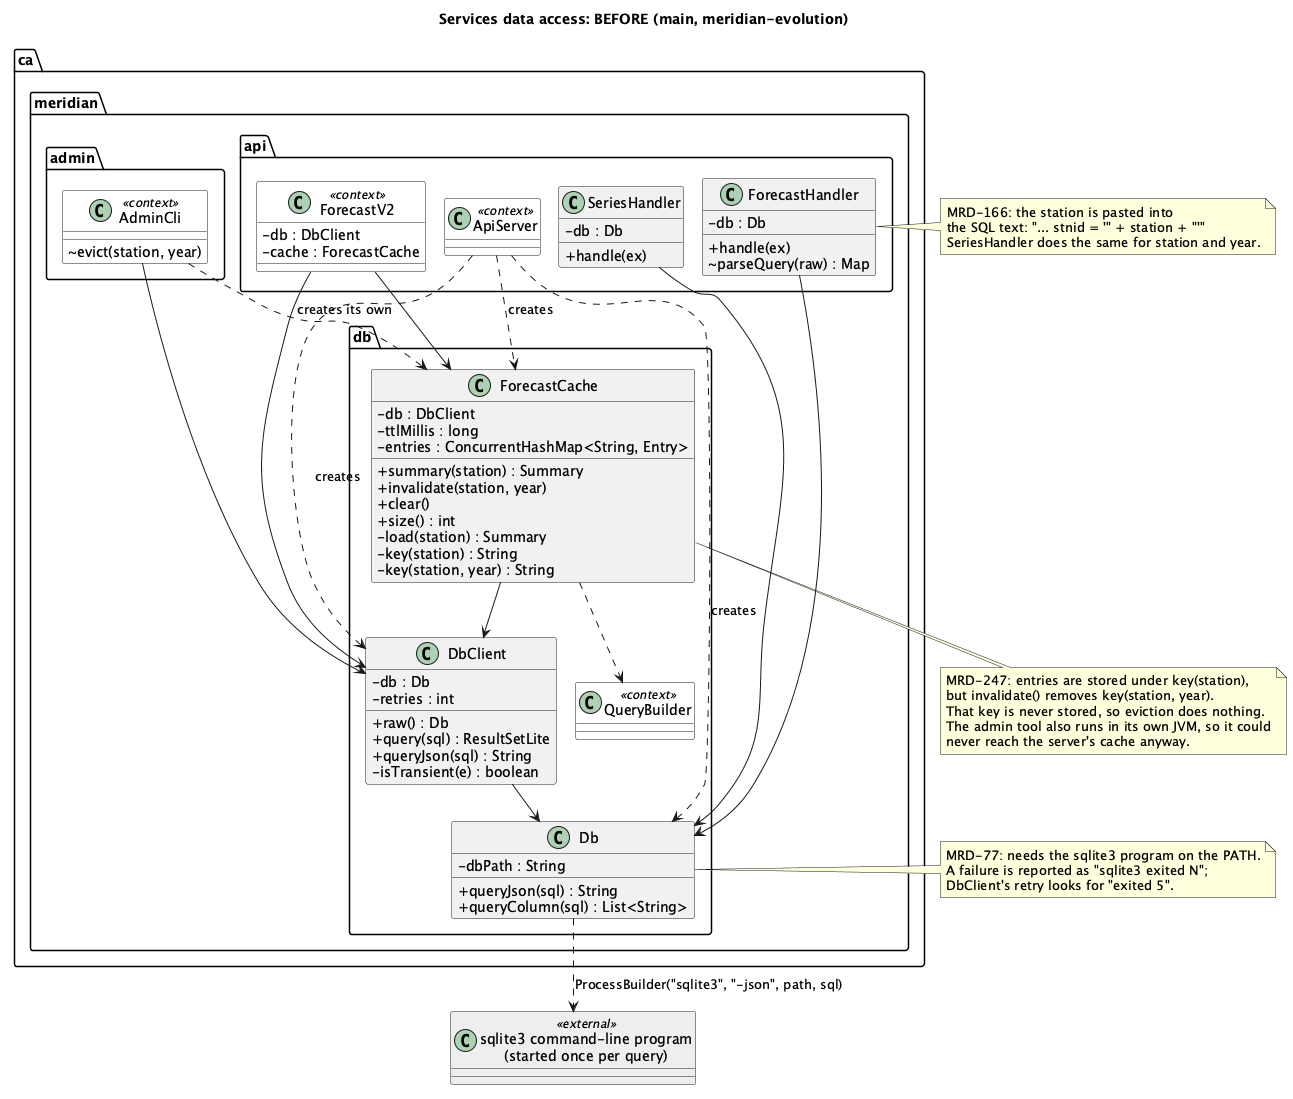

The diagram above was rendered by PlantUML. Its source (embedded in the PNG):
@startuml services-classes-before
' Services / API data-access classes as they are on main (the meridian-evolution
' snapshot), before Relay's A4 tickets MRD-166, MRD-247 and MRD-77 (Java half).
' Reverse-engineered from services/src/ca/meridian on origin/main.
' Only the classes those tickets touch, plus their direct neighbours.
!pragma layout smetana
title Services data access: BEFORE (main, meridian-evolution)
skinparam classAttributeIconSize 0
skinparam shadowing false
skinparam class {
  BackgroundColor<<external>> #EEEEEE
  BackgroundColor<<context>> #FFFFFF
}

package "ca.meridian.api" {
  class ApiServer <<context>>
  class ForecastHandler {
    -db : Db
    +handle(ex)
    ~parseQuery(raw) : Map
  }
  class SeriesHandler {
    -db : Db
    +handle(ex)
  }
  class ForecastV2 <<context>> {
    -db : DbClient
    -cache : ForecastCache
  }
}

package "ca.meridian.admin" {
  class AdminCli <<context>> {
    ~evict(station, year)
  }
}

package "ca.meridian.db" {
  class Db {
    -dbPath : String
    +queryJson(sql) : String
    +queryColumn(sql) : List<String>
  }
  class DbClient {
    -db : Db
    -retries : int
    +raw() : Db
    +query(sql) : ResultSetLite
    +queryJson(sql) : String
    -isTransient(e) : boolean
  }
  class ForecastCache {
    -db : DbClient
    -ttlMillis : long
    -entries : ConcurrentHashMap<String, Entry>
    +summary(station) : Summary
    +invalidate(station, year)
    +clear()
    +size() : int
    -load(station) : Summary
    -key(station) : String
    -key(station, year) : String
  }
  class QueryBuilder <<context>>
}

class "sqlite3 command-line program\n(started once per query)" as Sqlite3 <<external>>

ApiServer ..> Db : creates
ApiServer ..> DbClient : creates
ApiServer ..> ForecastCache : creates
ForecastHandler --> Db
SeriesHandler --> Db
ForecastV2 --> DbClient
ForecastV2 --> ForecastCache
AdminCli --> DbClient
AdminCli ..> ForecastCache : creates its own
DbClient --> Db
ForecastCache --> DbClient
ForecastCache ..> QueryBuilder
Db ..> Sqlite3 : ProcessBuilder("sqlite3", "-json", path, sql)

note right of ForecastHandler
  MRD-166: the station is pasted into
  the SQL text: "... stnid = '" + station + "'"
  SeriesHandler does the same for station and year.
end note

note bottom of ForecastCache
  MRD-247: entries are stored under key(station),
  but invalidate() removes key(station, year).
  That key is never stored, so eviction does nothing.
  The admin tool also runs in its own JVM, so it could
  never reach the server's cache anyway.
end note

note right of Db
  MRD-77: needs the sqlite3 program on the PATH.
  A failure is reported as "sqlite3 exited N";
  DbClient's retry looks for "exited 5".
end note
@enduml